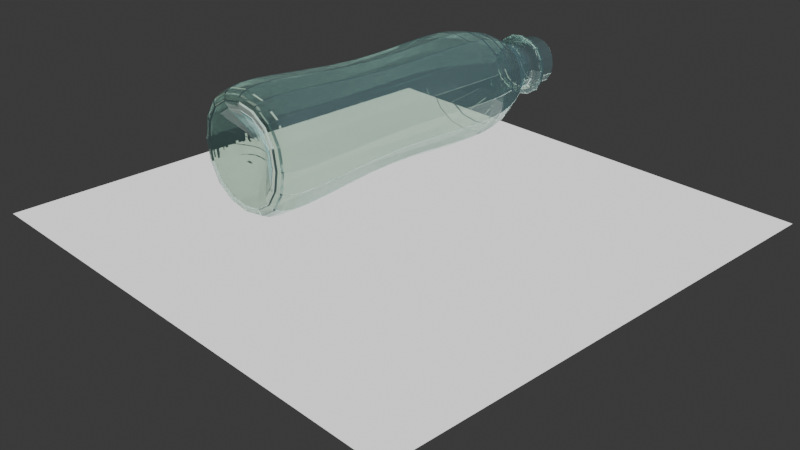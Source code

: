 # Source: garrafa4.blend  (saved by Blender 4.2.67; exported with 4.5.12 LTS)
import bpy
from mathutils import Matrix  # noqa: F401  (used for matrix-valued properties, if any)

bpy.ops.wm.read_factory_settings(use_empty=True)
scene = bpy.context.scene
scene.name = 'Scene'

# ---- collections
col_collection = bpy.data.collections.new('Collection'); scene.collection.children.link(col_collection)

# ---- materials (node trees are filled in below, after node groups)
mat_botle = bpy.data.materials.new('Botle')
mat_tampa = bpy.data.materials.new('tampa')
mat_rotulo = bpy.data.materials.new('rotulo')
mat_material = bpy.data.materials.new('Material')

# ---- material node trees
mat_botle.use_nodes = True; mat_botle.node_tree.nodes.clear()
_N = mat_botle.node_tree.nodes; _L = mat_botle.node_tree.links
n0 = _N.new('ShaderNodeBsdfPrincipled'); n0.name = 'Principled BSDF'; n0.location = (-96, 332)
n0.inputs[0].default_value = (0.3622, 0.658, 0.8001, 1.0)
n0.inputs[1].default_value = 0.1
n0.inputs[4].default_value = 0.8591
n1 = _N.new('ShaderNodeOutputMaterial'); n1.name = 'Material Output'; n1.location = (712, 196)
n2 = _N.new('ShaderNodeMixShader'); n2.name = 'Mix Shader'; n2.location = (349, 290)
n2.inputs[0].default_value = 0.873
n3 = _N.new('ShaderNodeMixShader'); n3.name = 'Mix Shader.001'; n3.location = (-34, -70)
n4 = _N.new('ShaderNodeBsdfGlass'); n4.name = 'Glass BSDF'; n4.location = (-477, -100)
n4.inputs[0].default_value = (0.9328, 1.0, 0.9288, 1.0)
n5 = _N.new('ShaderNodeBsdfTransparent'); n5.name = 'Transparent BSDF'; n5.location = (-474, -297)
n5.inputs[0].default_value = (0.8749, 1.0, 1.0, 1.0)
n6 = _N.new('ShaderNodeMath'); n6.name = 'Math'; n6.location = (-496, 102)
n6.operation = 'MAXIMUM'
n7 = _N.new('ShaderNodeLightPath'); n7.name = 'Light Path'; n7.location = (-792, 66)
_L.new(n2.outputs[0], n1.inputs[0])
_L.new(n0.outputs[0], n2.inputs[1])
_L.new(n3.outputs[0], n2.inputs[2])
_L.new(n4.outputs[0], n3.inputs[1])
_L.new(n5.outputs[0], n3.inputs[2])
_L.new(n6.outputs[0], n3.inputs[0])
_L.new(n7.outputs[5], n6.inputs[0])
_L.new(n7.outputs[12], n6.inputs[1])
n1.is_active_output = True
mat_tampa.use_nodes = True; mat_tampa.node_tree.nodes.clear()
_N = mat_tampa.node_tree.nodes; _L = mat_tampa.node_tree.links
n0 = _N.new('ShaderNodeBsdfPrincipled'); n0.name = 'Principled BSDF'; n0.location = (10, 300)
n0.inputs[0].default_value = (0.07051, 0.1576, 0.8001, 1.0)
n0.inputs[1].default_value = 0.3254
n0.inputs[3].default_value = 1.0
n1 = _N.new('ShaderNodeOutputMaterial'); n1.name = 'Material Output'; n1.location = (300, 300)
_L.new(n0.outputs[0], n1.inputs[0])
n1.is_active_output = True
mat_rotulo.use_nodes = True; mat_rotulo.node_tree.nodes.clear()
_N = mat_rotulo.node_tree.nodes; _L = mat_rotulo.node_tree.links
n0 = _N.new('ShaderNodeBsdfPrincipled'); n0.name = 'Principled BSDF'; n0.location = (10, 300)
n0.inputs[0].default_value = (0.6126, 0.8, 0.8, 1.0)
n0.inputs[1].default_value = 0.4127
n0.inputs[2].default_value = 0.3413
n1 = _N.new('ShaderNodeOutputMaterial'); n1.name = 'Material Output'; n1.location = (300, 300)
_L.new(n0.outputs[0], n1.inputs[0])
n1.is_active_output = True
mat_material.use_nodes = True; mat_material.node_tree.nodes.clear()
_N = mat_material.node_tree.nodes; _L = mat_material.node_tree.links
n0 = _N.new('ShaderNodeOutputMaterial'); n0.name = 'Material Output'; n0.location = (478, 294)
n1 = _N.new('ShaderNodeEmission'); n1.name = 'Emission'; n1.location = (21, 356)
_L.new(n1.outputs[0], n0.inputs[0])
n0.is_active_output = True

# ---- world
world_world = bpy.data.worlds.new('World'); scene.world = world_world
world_world.use_nodes = True; world_world.node_tree.nodes.clear()
_N = world_world.node_tree.nodes; _L = world_world.node_tree.links
n0 = _N.new('ShaderNodeOutputWorld'); n0.name = 'World Output'; n0.location = (300, 300)
n1 = _N.new('ShaderNodeBackground'); n1.name = 'Background'; n1.location = (10, 300)
n1.inputs[0].default_value = (0.05088, 0.05088, 0.05088, 1.0)
_L.new(n1.outputs[0], n0.inputs[0])
n0.is_active_output = True
world_world.color = (0.05088, 0.05088, 0.05088)
world_world.sun_shadow_jitter_overblur = 0.0

# ---- cameras
cam_camera = bpy.data.cameras.new('Camera')
cam_camera.clip_end = 100.0
cam_camera.ortho_scale = 7.314

# ---- lights
light_light = bpy.data.lights.new('Light', 'POINT')
light_light.energy = 1000.0
light_light.shadow_soft_size = 0.1

# ---- meshes
me_cube_001 = bpy.data.meshes.new('Cube.001')
me_cube_001.from_pydata([(-1.124, 0.6091, -1.124), (-1.124, 0.6091, 1.124), (1.124, 0.6091, -1.124), (1.124, 0.6091, 1.124), (-0.4357, 1.0, -0.4357), (-0.6644, 0.9152, -0.6644), (-0.4357, 1.0, 0.4357), (-0.6644, 0.9152, 0.6644), (0.4357, 1.0, -0.4357), (0.6644, 0.9152, -0.6644), (0.6644, 0.9152, 0.6644), (0.4357, 1.0, 0.4357), (-0.9847, -0.9846, -0.9847), (-1.183, -0.7929, -1.183), (-0.9847, -0.9846, 0.9847), (-1.183, -0.7929, 1.183), (0.9847, -0.9846, -0.9847), (1.183, -0.7929, -1.183), (0.9847, -0.9846, 0.9847), (1.183, -0.7929, 1.183), (-0.8417, -0.06983, -0.8417), (-0.8417, -0.06983, 0.8417), (0.8417, -0.06983, -0.8417), (0.8417, -0.06983, 0.8417), (-0.3908, 1.08, -0.3908), (-0.3908, 1.08, 0.3908), (0.3908, 1.08, -0.3908), (0.3908, 1.08, 0.3908), (0.5916, 1.143, 0.5916), (0.5916, 1.143, -0.5916), (-0.5916, 1.143, 0.5916), (-0.5916, 1.143, -0.5916), (-0.5916, 1.08, -0.5916), (-0.5916, 1.08, 0.5916), (0.5916, 1.08, -0.5916), (0.5916, 1.08, 0.5916), (-0.4182, 1.13, -0.444), (-0.4182, 1.13, 0.3924), (0.4182, 1.13, -0.444), (0.4182, 1.13, 0.3924), (0.2255, -0.7816, 0.2255), (0.2255, -0.7816, -0.2255), (-0.2255, -0.7816, 0.2255), (-0.2255, -0.7816, -0.2255), (-0.4602, 1.249, 0.4564), (-0.4602, 1.249, -0.4591), (0.4553, 1.249, 0.4564), (0.4553, 1.249, -0.4591)], [], [(10, 7, 1, 3), (5, 9, 2, 0), (20, 22, 17, 13), (23, 21, 15, 19), (22, 23, 19, 17), (9, 10, 3, 2), (0, 1, 7, 5), (12, 16, 41, 43), (6, 4, 5, 7), (9, 5, 4, 8), (7, 10, 11, 6), (10, 9, 8, 11), (6, 11, 27, 25), (12, 14, 15, 13), (18, 16, 17, 19), (13, 17, 16, 12), (19, 15, 14, 18), (20, 21, 1, 0), (13, 15, 21, 20), (2, 3, 23, 22), (3, 1, 21, 23), (0, 2, 22, 20), (4, 6, 25, 24), (8, 4, 24, 26), (11, 8, 26, 27), (24, 25, 33, 32), (25, 27, 35, 33), (26, 24, 32, 34), (27, 26, 34, 35), (41, 40, 42, 43), (34, 32, 31, 29), (35, 34, 29, 28), (32, 33, 30, 31), (33, 35, 28, 30), (30, 28, 39, 37), (31, 30, 37, 36), (28, 29, 38, 39), (29, 31, 36, 38), (16, 18, 40, 41), (14, 12, 43, 42), (18, 14, 42, 40), (39, 38, 47, 46), (38, 36, 45, 47), (37, 39, 46, 44), (36, 37, 44, 45)])
_uv = me_cube_001.uv_layers.new(name='UVMap')
_uv.uv.foreach_set('vector', [0.625, 0.5106, 0.875, 0.5106, 0.875, 0.5466, 0.625, 0.5466, 0.125, 0.5106, 0.375, 0.5106, 0.375, 0.5466, 0.125, 0.5466, 0.125, 0.6745, 0.375, 0.6745, 0.375, 0.7414, 0.125, 0.7414, 0.625, 0.6745, 0.875, 0.6745, 0.875, 0.7414, 0.625, 0.7414, 0.375, 0.6745, 0.625, 0.6745, 0.625, 0.7414, 0.375, 0.7414, 0.375, 0.5106, 0.625, 0.5106, 0.625, 0.5466, 0.375, 0.5466, 0.375, 0.2034, 0.625, 0.2034, 0.625, 0.2394, 0.375, 0.2394, 0.3836, 0.9914, 0.3836, 0.7586, 0.3836, 0.7586, 0.3836, 0.9914, 0.5963, 0.2787, 0.4037, 0.2787, 0.375, 0.2394, 0.625, 0.2394, 0.375, 0.5, 0.375, 0.25, 0.4037, 0.2787, 0.4037, 0.4713, 0.625, 0.25, 0.625, 0.5, 0.5963, 0.4713, 0.5963, 0.2787, 0.625, 0.5106, 0.375, 0.5106, 0.4037, 0.4713, 0.5963, 0.4713, 0.5963, 0.2787, 0.5963, 0.4713, 0.5963, 0.4713, 0.5963, 0.2787, 0.3836, 0.9914, 0.6164, 0.9914, 0.625, 1.0, 0.375, 1.0, 0.6164, 0.7586, 0.3836, 0.7586, 0.375, 0.7414, 0.625, 0.7414, 0.375, 1.0, 0.375, 0.75, 0.3836, 0.7586, 0.3836, 0.9914, 0.625, 0.75, 0.625, 1.0, 0.6164, 0.9914, 0.6164, 0.7586, 0.375, 0.07546, 0.625, 0.07546, 0.625, 0.2034, 0.375, 0.2034, 0.375, 0.008598, 0.625, 0.008598, 0.625, 0.07546, 0.375, 0.07546, 0.375, 0.5466, 0.625, 0.5466, 0.625, 0.6745, 0.375, 0.6745, 0.625, 0.5466, 0.875, 0.5466, 0.875, 0.6745, 0.625, 0.6745, 0.125, 0.5466, 0.375, 0.5466, 0.375, 0.6745, 0.125, 0.6745, 0.4037, 0.2787, 0.5963, 0.2787, 0.5963, 0.2787, 0.4037, 0.2787, 0.4037, 0.4713, 0.4037, 0.2787, 0.4037, 0.2787, 0.4037, 0.4713, 0.5963, 0.4713, 0.4037, 0.4713, 0.4037, 0.4713, 0.5963, 0.4713, 0.4037, 0.2787, 0.5963, 0.2787, 0.5963, 0.2787, 0.4037, 0.2787, 0.5963, 0.2787, 0.5963, 0.4713, 0.5963, 0.4713, 0.5963, 0.2787, 0.4037, 0.4713, 0.4037, 0.2787, 0.4037, 0.2787, 0.4037, 0.4713, 0.5963, 0.4713, 0.4037, 0.4713, 0.4037, 0.4713, 0.5963, 0.4713, 0.3836, 0.7586, 0.6164, 0.7586, 0.6164, 0.9914, 0.3836, 0.9914, 0.4037, 0.4713, 0.4037, 0.2787, 0.4037, 0.2787, 0.4037, 0.4713, 0.5963, 0.4713, 0.4037, 0.4713, 0.4037, 0.4713, 0.5963, 0.4713, 0.4037, 0.2787, 0.5963, 0.2787, 0.5963, 0.2787, 0.4037, 0.2787, 0.5963, 0.2787, 0.5963, 0.4713, 0.5963, 0.4713, 0.5963, 0.2787, 0.5963, 0.2787, 0.5963, 0.4713, 0.5963, 0.4713, 0.5963, 0.2787, 0.4037, 0.2787, 0.5963, 0.2787, 0.5963, 0.2787, 0.4037, 0.2787, 0.5963, 0.4713, 0.4037, 0.4713, 0.4037, 0.4713, 0.5963, 0.4713, 0.4037, 0.4713, 0.4037, 0.2787, 0.4037, 0.2787, 0.4037, 0.4713, 0.3836, 0.7586, 0.6164, 0.7586, 0.6164, 0.7586, 0.3836, 0.7586, 0.6164, 0.9914, 0.3836, 0.9914, 0.3836, 0.9914, 0.6164, 0.9914, 0.6164, 0.7586, 0.6164, 0.9914, 0.6164, 0.9914, 0.6164, 0.7586, 0.5963, 0.4713, 0.4037, 0.4713, 0.4037, 0.4713, 0.5963, 0.4713, 0.4037, 0.4713, 0.4037, 0.2787, 0.4037, 0.2787, 0.4037, 0.4713, 0.5963, 0.2787, 0.5963, 0.4713, 0.5963, 0.4713, 0.5963, 0.2787, 0.4037, 0.2787, 0.5963, 0.2787, 0.5963, 0.2787, 0.4037, 0.2787])
me_cube_001.materials.append(mat_botle)
me_cube_001.materials.append(mat_tampa)
me_cube_001.materials.append(mat_rotulo)
me_cube_001.update()
me_grid = bpy.data.meshes.new('Grid')
me_grid.from_pydata([(-1.0, -1.0, 0.0), (-0.8, -1.0, 0.0), (-0.6, -1.0, 0.0), (-0.4, -1.0, 0.0), (-0.2, -1.0, 0.0), (0.0, -1.0, 0.0), (0.2, -1.0, 0.0), (0.4, -1.0, 0.0), (0.6, -1.0, 0.0), (0.8, -1.0, 0.0), (1.0, -1.0, 0.0), (-1.0, -0.8, 0.0), (-0.8, -0.8, 0.0), (-0.6, -0.8, 0.0), (-0.4, -0.8, 0.0), (-0.2, -0.8, 0.0), (0.0, -0.8, 0.0), (0.2, -0.8, 0.0), (0.4, -0.8, 0.0), (0.6, -0.8, 0.0), (0.8, -0.8, 0.0), (1.0, -0.8, 0.0), (-1.0, -0.6, 0.0), (-0.8, -0.6, 0.0), (-0.6, -0.6, 0.0), (-0.4, -0.6, 0.0), (-0.2, -0.6, 0.0), (0.0, -0.6, 0.0), (0.2, -0.6, 0.0), (0.4, -0.6, 0.0), (0.6, -0.6, 0.0), (0.8, -0.6, 0.0), (1.0, -0.6, 0.0), (-1.0, -0.4, 0.0), (-0.8, -0.4, 0.0), (-0.6, -0.4, 0.0), (-0.4, -0.4, 0.0), (-0.2, -0.4, 0.0), (0.0, -0.4, 0.0), (0.2, -0.4, 0.0), (0.4, -0.4, 0.0), (0.6, -0.4, 0.0), (0.8, -0.4, 0.0), (1.0, -0.4, 0.0), (-1.0, -0.2, 0.0), (-0.8, -0.2, 0.0), (-0.6, -0.2, 0.0), (-0.4, -0.2, 0.0), (-0.2, -0.2, 0.0), (0.0, -0.2, 0.0), (0.2, -0.2, 0.0), (0.4, -0.2, 0.0), (0.6, -0.2, 0.0), (0.8, -0.2, 0.0), (1.0, -0.2, 0.0), (-1.0, 0.0, 0.0), (-0.8, 0.0, 0.0), (-0.6, 0.0, 0.0), (-0.4, 0.0, 0.0), (-0.2, 0.0, 0.0), (0.0, 0.0, 0.0), (0.2, 0.0, 0.0), (0.4, 0.0, 0.0), (0.6, 0.0, 0.0), (0.8, 0.0, 0.0), (1.0, 0.0, 0.0), (-1.0, 0.2, 0.0), (-0.8, 0.2, 0.0), (-0.6, 0.2, 0.0), (-0.4, 0.2, 0.0), (-0.2, 0.2, 0.0), (0.0, 0.2, 0.0), (0.2, 0.2, 0.0), (0.4, 0.2, 0.0), (0.6, 0.2, 0.0), (0.8, 0.2, 0.0), (1.0, 0.2, 0.0), (-1.0, 0.4, 0.0), (-0.8, 0.4, 0.0), (-0.6, 0.4, 0.0), (-0.4, 0.4, 0.0), (-0.2, 0.4, 0.0), (0.0, 0.4, 0.0), (0.2, 0.4, 0.0), (0.4, 0.4, 0.0), (0.6, 0.4, 0.0), (0.8, 0.4, 0.0), (1.0, 0.4, 0.0), (-1.0, 0.6, 0.0), (-0.8, 0.6, 0.0), (-0.6, 0.6, 0.0), (-0.4, 0.6, 0.0), (-0.2, 0.6, 0.0), (0.0, 0.6, 0.0), (0.2, 0.6, 0.0), (0.4, 0.6, 0.0), (0.6, 0.6, 0.0), (0.8, 0.6, 0.0), (1.0, 0.6, 0.0), (-1.0, 0.8, 0.0), (-0.8, 0.8, 0.0), (-0.6, 0.8, 0.0), (-0.4, 0.8, 0.0), (-0.2, 0.8, 0.0), (0.0, 0.8, 0.0), (0.2, 0.8, 0.0), (0.4, 0.8, 0.0), (0.6, 0.8, 0.0), (0.8, 0.8, 0.0), (1.0, 0.8, 0.0), (-1.0, 1.0, 0.0), (-0.8, 1.0, 0.0), (-0.6, 1.0, 0.0), (-0.4, 1.0, 0.0), (-0.2, 1.0, 0.0), (0.0, 1.0, 0.0), (0.2, 1.0, 0.0), (0.4, 1.0, 0.0), (0.6, 1.0, 0.0), (0.8, 1.0, 0.0), (1.0, 1.0, 0.0)], [], [(0, 1, 12, 11), (1, 2, 13, 12), (2, 3, 14, 13), (3, 4, 15, 14), (4, 5, 16, 15), (5, 6, 17, 16), (6, 7, 18, 17), (7, 8, 19, 18), (8, 9, 20, 19), (9, 10, 21, 20), (11, 12, 23, 22), (12, 13, 24, 23), (13, 14, 25, 24), (14, 15, 26, 25), (15, 16, 27, 26), (16, 17, 28, 27), (17, 18, 29, 28), (18, 19, 30, 29), (19, 20, 31, 30), (20, 21, 32, 31), (22, 23, 34, 33), (23, 24, 35, 34), (24, 25, 36, 35), (25, 26, 37, 36), (26, 27, 38, 37), (27, 28, 39, 38), (28, 29, 40, 39), (29, 30, 41, 40), (30, 31, 42, 41), (31, 32, 43, 42), (33, 34, 45, 44), (34, 35, 46, 45), (35, 36, 47, 46), (36, 37, 48, 47), (37, 38, 49, 48), (38, 39, 50, 49), (39, 40, 51, 50), (40, 41, 52, 51), (41, 42, 53, 52), (42, 43, 54, 53), (44, 45, 56, 55), (45, 46, 57, 56), (46, 47, 58, 57), (47, 48, 59, 58), (48, 49, 60, 59), (49, 50, 61, 60), (50, 51, 62, 61), (51, 52, 63, 62), (52, 53, 64, 63), (53, 54, 65, 64), (55, 56, 67, 66), (56, 57, 68, 67), (57, 58, 69, 68), (58, 59, 70, 69), (59, 60, 71, 70), (60, 61, 72, 71), (61, 62, 73, 72), (62, 63, 74, 73), (63, 64, 75, 74), (64, 65, 76, 75), (66, 67, 78, 77), (67, 68, 79, 78), (68, 69, 80, 79), (69, 70, 81, 80), (70, 71, 82, 81), (71, 72, 83, 82), (72, 73, 84, 83), (73, 74, 85, 84), (74, 75, 86, 85), (75, 76, 87, 86), (77, 78, 89, 88), (78, 79, 90, 89), (79, 80, 91, 90), (80, 81, 92, 91), (81, 82, 93, 92), (82, 83, 94, 93), (83, 84, 95, 94), (84, 85, 96, 95), (85, 86, 97, 96), (86, 87, 98, 97), (88, 89, 100, 99), (89, 90, 101, 100), (90, 91, 102, 101), (91, 92, 103, 102), (92, 93, 104, 103), (93, 94, 105, 104), (94, 95, 106, 105), (95, 96, 107, 106), (96, 97, 108, 107), (97, 98, 109, 108), (99, 100, 111, 110), (100, 101, 112, 111), (101, 102, 113, 112), (102, 103, 114, 113), (103, 104, 115, 114), (104, 105, 116, 115), (105, 106, 117, 116), (106, 107, 118, 117), (107, 108, 119, 118), (108, 109, 120, 119)])
_uv = me_grid.uv_layers.new(name='UVMap')
_uv.uv.foreach_set('vector', [0.0, 0.0, 0.1, 0.0, 0.1, 0.1, 0.0, 0.1, 0.1, 0.0, 0.2, 0.0, 0.2, 0.1, 0.1, 0.1, 0.2, 0.0, 0.3, 0.0, 0.3, 0.1, 0.2, 0.1, 0.3, 0.0, 0.4, 0.0, 0.4, 0.1, 0.3, 0.1, 0.4, 0.0, 0.5, 0.0, 0.5, 0.1, 0.4, 0.1, 0.5, 0.0, 0.6, 0.0, 0.6, 0.1, 0.5, 0.1, 0.6, 0.0, 0.7, 0.0, 0.7, 0.1, 0.6, 0.1, 0.7, 0.0, 0.8, 0.0, 0.8, 0.1, 0.7, 0.1, 0.8, 0.0, 0.9, 0.0, 0.9, 0.1, 0.8, 0.1, 0.9, 0.0, 1.0, 0.0, 1.0, 0.1, 0.9, 0.1, 0.0, 0.1, 0.1, 0.1, 0.1, 0.2, 0.0, 0.2, 0.1, 0.1, 0.2, 0.1, 0.2, 0.2, 0.1, 0.2, 0.2, 0.1, 0.3, 0.1, 0.3, 0.2, 0.2, 0.2, 0.3, 0.1, 0.4, 0.1, 0.4, 0.2, 0.3, 0.2, 0.4, 0.1, 0.5, 0.1, 0.5, 0.2, 0.4, 0.2, 0.5, 0.1, 0.6, 0.1, 0.6, 0.2, 0.5, 0.2, 0.6, 0.1, 0.7, 0.1, 0.7, 0.2, 0.6, 0.2, 0.7, 0.1, 0.8, 0.1, 0.8, 0.2, 0.7, 0.2, 0.8, 0.1, 0.9, 0.1, 0.9, 0.2, 0.8, 0.2, 0.9, 0.1, 1.0, 0.1, 1.0, 0.2, 0.9, 0.2, 0.0, 0.2, 0.1, 0.2, 0.1, 0.3, 0.0, 0.3, 0.1, 0.2, 0.2, 0.2, 0.2, 0.3, 0.1, 0.3, 0.2, 0.2, 0.3, 0.2, 0.3, 0.3, 0.2, 0.3, 0.3, 0.2, 0.4, 0.2, 0.4, 0.3, 0.3, 0.3, 0.4, 0.2, 0.5, 0.2, 0.5, 0.3, 0.4, 0.3, 0.5, 0.2, 0.6, 0.2, 0.6, 0.3, 0.5, 0.3, 0.6, 0.2, 0.7, 0.2, 0.7, 0.3, 0.6, 0.3, 0.7, 0.2, 0.8, 0.2, 0.8, 0.3, 0.7, 0.3, 0.8, 0.2, 0.9, 0.2, 0.9, 0.3, 0.8, 0.3, 0.9, 0.2, 1.0, 0.2, 1.0, 0.3, 0.9, 0.3, 0.0, 0.3, 0.1, 0.3, 0.1, 0.4, 0.0, 0.4, 0.1, 0.3, 0.2, 0.3, 0.2, 0.4, 0.1, 0.4, 0.2, 0.3, 0.3, 0.3, 0.3, 0.4, 0.2, 0.4, 0.3, 0.3, 0.4, 0.3, 0.4, 0.4, 0.3, 0.4, 0.4, 0.3, 0.5, 0.3, 0.5, 0.4, 0.4, 0.4, 0.5, 0.3, 0.6, 0.3, 0.6, 0.4, 0.5, 0.4, 0.6, 0.3, 0.7, 0.3, 0.7, 0.4, 0.6, 0.4, 0.7, 0.3, 0.8, 0.3, 0.8, 0.4, 0.7, 0.4, 0.8, 0.3, 0.9, 0.3, 0.9, 0.4, 0.8, 0.4, 0.9, 0.3, 1.0, 0.3, 1.0, 0.4, 0.9, 0.4, 0.0, 0.4, 0.1, 0.4, 0.1, 0.5, 0.0, 0.5, 0.1, 0.4, 0.2, 0.4, 0.2, 0.5, 0.1, 0.5, 0.2, 0.4, 0.3, 0.4, 0.3, 0.5, 0.2, 0.5, 0.3, 0.4, 0.4, 0.4, 0.4, 0.5, 0.3, 0.5, 0.4, 0.4, 0.5, 0.4, 0.5, 0.5, 0.4, 0.5, 0.5, 0.4, 0.6, 0.4, 0.6, 0.5, 0.5, 0.5, 0.6, 0.4, 0.7, 0.4, 0.7, 0.5, 0.6, 0.5, 0.7, 0.4, 0.8, 0.4, 0.8, 0.5, 0.7, 0.5, 0.8, 0.4, 0.9, 0.4, 0.9, 0.5, 0.8, 0.5, 0.9, 0.4, 1.0, 0.4, 1.0, 0.5, 0.9, 0.5, 0.0, 0.5, 0.1, 0.5, 0.1, 0.6, 0.0, 0.6, 0.1, 0.5, 0.2, 0.5, 0.2, 0.6, 0.1, 0.6, 0.2, 0.5, 0.3, 0.5, 0.3, 0.6, 0.2, 0.6, 0.3, 0.5, 0.4, 0.5, 0.4, 0.6, 0.3, 0.6, 0.4, 0.5, 0.5, 0.5, 0.5, 0.6, 0.4, 0.6, 0.5, 0.5, 0.6, 0.5, 0.6, 0.6, 0.5, 0.6, 0.6, 0.5, 0.7, 0.5, 0.7, 0.6, 0.6, 0.6, 0.7, 0.5, 0.8, 0.5, 0.8, 0.6, 0.7, 0.6, 0.8, 0.5, 0.9, 0.5, 0.9, 0.6, 0.8, 0.6, 0.9, 0.5, 1.0, 0.5, 1.0, 0.6, 0.9, 0.6, 0.0, 0.6, 0.1, 0.6, 0.1, 0.7, 0.0, 0.7, 0.1, 0.6, 0.2, 0.6, 0.2, 0.7, 0.1, 0.7, 0.2, 0.6, 0.3, 0.6, 0.3, 0.7, 0.2, 0.7, 0.3, 0.6, 0.4, 0.6, 0.4, 0.7, 0.3, 0.7, 0.4, 0.6, 0.5, 0.6, 0.5, 0.7, 0.4, 0.7, 0.5, 0.6, 0.6, 0.6, 0.6, 0.7, 0.5, 0.7, 0.6, 0.6, 0.7, 0.6, 0.7, 0.7, 0.6, 0.7, 0.7, 0.6, 0.8, 0.6, 0.8, 0.7, 0.7, 0.7, 0.8, 0.6, 0.9, 0.6, 0.9, 0.7, 0.8, 0.7, 0.9, 0.6, 1.0, 0.6, 1.0, 0.7, 0.9, 0.7, 0.0, 0.7, 0.1, 0.7, 0.1, 0.8, 0.0, 0.8, 0.1, 0.7, 0.2, 0.7, 0.2, 0.8, 0.1, 0.8, 0.2, 0.7, 0.3, 0.7, 0.3, 0.8, 0.2, 0.8, 0.3, 0.7, 0.4, 0.7, 0.4, 0.8, 0.3, 0.8, 0.4, 0.7, 0.5, 0.7, 0.5, 0.8, 0.4, 0.8, 0.5, 0.7, 0.6, 0.7, 0.6, 0.8, 0.5, 0.8, 0.6, 0.7, 0.7, 0.7, 0.7, 0.8, 0.6, 0.8, 0.7, 0.7, 0.8, 0.7, 0.8, 0.8, 0.7, 0.8, 0.8, 0.7, 0.9, 0.7, 0.9, 0.8, 0.8, 0.8, 0.9, 0.7, 1.0, 0.7, 1.0, 0.8, 0.9, 0.8, 0.0, 0.8, 0.1, 0.8, 0.1, 0.9, 0.0, 0.9, 0.1, 0.8, 0.2, 0.8, 0.2, 0.9, 0.1, 0.9, 0.2, 0.8, 0.3, 0.8, 0.3, 0.9, 0.2, 0.9, 0.3, 0.8, 0.4, 0.8, 0.4, 0.9, 0.3, 0.9, 0.4, 0.8, 0.5, 0.8, 0.5, 0.9, 0.4, 0.9, 0.5, 0.8, 0.6, 0.8, 0.6, 0.9, 0.5, 0.9, 0.6, 0.8, 0.7, 0.8, 0.7, 0.9, 0.6, 0.9, 0.7, 0.8, 0.8, 0.8, 0.8, 0.9, 0.7, 0.9, 0.8, 0.8, 0.9, 0.8, 0.9, 0.9, 0.8, 0.9, 0.9, 0.8, 1.0, 0.8, 1.0, 0.9, 0.9, 0.9, 0.0, 0.9, 0.1, 0.9, 0.1, 1.0, 0.0, 1.0, 0.1, 0.9, 0.2, 0.9, 0.2, 1.0, 0.1, 1.0, 0.2, 0.9, 0.3, 0.9, 0.3, 1.0, 0.2, 1.0, 0.3, 0.9, 0.4, 0.9, 0.4, 1.0, 0.3, 1.0, 0.4, 0.9, 0.5, 0.9, 0.5, 1.0, 0.4, 1.0, 0.5, 0.9, 0.6, 0.9, 0.6, 1.0, 0.5, 1.0, 0.6, 0.9, 0.7, 0.9, 0.7, 1.0, 0.6, 1.0, 0.7, 0.9, 0.8, 0.9, 0.8, 1.0, 0.7, 1.0, 0.8, 0.9, 0.9, 0.9, 0.9, 1.0, 0.8, 1.0, 0.9, 0.9, 1.0, 0.9, 1.0, 1.0, 0.9, 1.0])
me_grid.materials.append(mat_material)
me_grid.update()

# ---- objects
ob_light = bpy.data.objects.new('Light', light_light)
ob_camera = bpy.data.objects.new('Camera', cam_camera)
ob_empty = bpy.data.objects.new('Empty', None)
ob_cube = bpy.data.objects.new('Cube', me_cube_001)
ob_grid = bpy.data.objects.new('Grid', me_grid)

# ---- transforms, parenting, visibility, modifiers, constraints
ob_light.location = (4.076, 1.005, 5.904)
ob_light.rotation_euler = (0.6503, 0.05522, 1.866)
ob_light.lock_rotations_4d = False
ob_light.empty_display_type = 'ARROWS'
ob_light.color = (0.0, 0.0, 0.0, 0.0)
ob_light.lineart.crease_threshold = 0.0
ob_camera.location = (7.359, -6.926, 4.958)
ob_camera.rotation_euler = (1.109, 0.0, 0.8149)
ob_camera.lock_rotations_4d = False
ob_camera.empty_display_type = 'ARROWS'
ob_camera.color = (0.0, 0.0, 0.0, 0.0)
ob_camera.display_type = 'WIRE'
ob_camera.lineart.crease_threshold = 0.0
ob_empty.location = (0.0, 0.0, 0.0)
ob_empty.empty_display_type = 'IMAGE'
ob_empty.empty_display_size = 5.0
ob_empty.color = (1.0, 1.0, 1.0, 0.0)
ob_cube.location = (0.0, -0.2297, 1.233)
ob_cube.scale = (0.5932, 1.787, 0.5932)
_m = ob_cube.modifiers.new('Subdivision', 'SUBSURF')
_m.levels = 4
_m = ob_cube.modifiers.new('Solidify', 'SOLIDIFY')
_m.thickness = 0.02
ob_grid.location = (0.0, 0.0, 0.0)
ob_grid.scale = (2.793, 2.793, 2.793)

# ---- collection membership
col_collection.objects.link(ob_light)
col_collection.objects.link(ob_camera)
col_collection.objects.link(ob_empty)
col_collection.objects.link(ob_cube)
col_collection.objects.link(ob_grid)

# ---- scene / render settings (as saved in the file)
scene.camera = ob_camera
scene.frame_start = 1; scene.frame_end = 250; scene.frame_set(84)
scene.render.engine = 'CYCLES'
bpy.context.view_layer.update()
